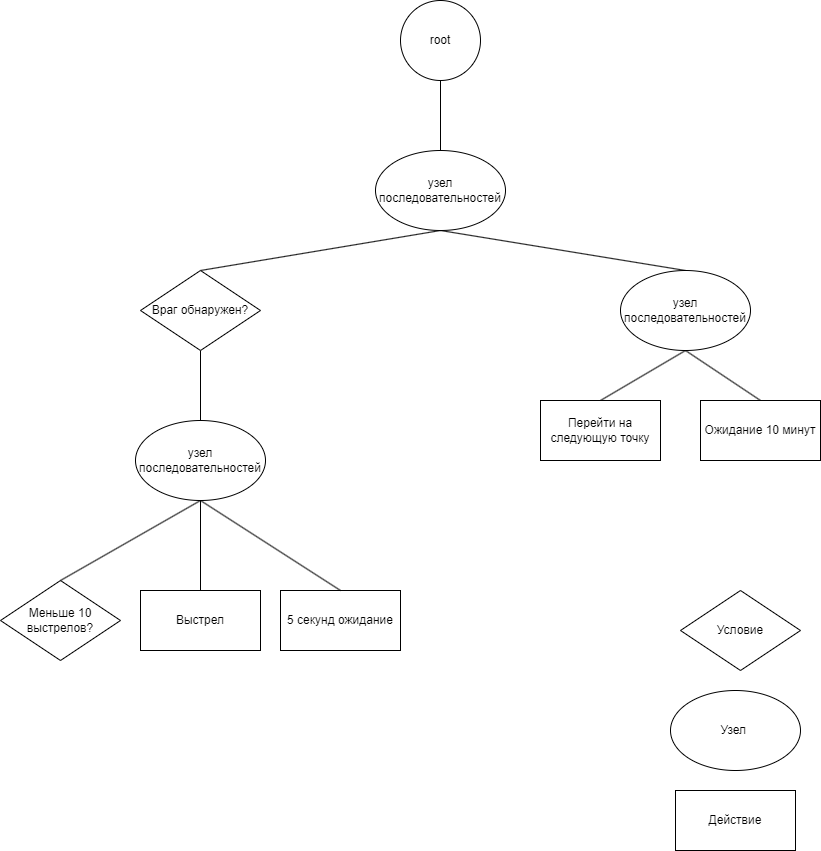

The diagram above was exported from draw.io. Its source (the exported page's mxGraphModel, read from the mxfile embedded in the PNG):
<mxGraphModel dx="1422" dy="762" grid="1" gridSize="10" guides="1" tooltips="1" connect="1" arrows="1" fold="1" page="1" pageScale="1" pageWidth="827" pageHeight="1169" math="0" shadow="0">
  <root>
    <mxCell id="0" />
    <mxCell id="1" parent="0" />
    <mxCell id="o2WRuejtFFmh0h3KTRtz-13" style="rounded=0;orthogonalLoop=1;jettySize=auto;html=1;exitX=0.5;exitY=1;exitDx=0;exitDy=0;entryX=0.5;entryY=0;entryDx=0;entryDy=0;endArrow=none;endFill=0;" parent="1" source="o2WRuejtFFmh0h3KTRtz-1" target="o2WRuejtFFmh0h3KTRtz-3" edge="1">
      <mxGeometry relative="1" as="geometry" />
    </mxCell>
    <mxCell id="o2WRuejtFFmh0h3KTRtz-14" style="edgeStyle=none;rounded=0;orthogonalLoop=1;jettySize=auto;html=1;exitX=0.5;exitY=1;exitDx=0;exitDy=0;entryX=0.5;entryY=0;entryDx=0;entryDy=0;endArrow=none;endFill=0;" parent="1" source="o2WRuejtFFmh0h3KTRtz-1" target="o2WRuejtFFmh0h3KTRtz-2" edge="1">
      <mxGeometry relative="1" as="geometry" />
    </mxCell>
    <mxCell id="o2WRuejtFFmh0h3KTRtz-1" value="узел последовательностей" style="ellipse;whiteSpace=wrap;html=1;" parent="1" vertex="1">
      <mxGeometry x="375" y="180" width="130" height="80" as="geometry" />
    </mxCell>
    <mxCell id="o2WRuejtFFmh0h3KTRtz-15" style="edgeStyle=none;rounded=0;orthogonalLoop=1;jettySize=auto;html=1;exitX=0.5;exitY=1;exitDx=0;exitDy=0;entryX=0.5;entryY=0;entryDx=0;entryDy=0;endArrow=none;endFill=0;" parent="1" source="o2WRuejtFFmh0h3KTRtz-2" target="o2WRuejtFFmh0h3KTRtz-11" edge="1">
      <mxGeometry relative="1" as="geometry" />
    </mxCell>
    <mxCell id="o2WRuejtFFmh0h3KTRtz-16" style="edgeStyle=none;rounded=0;orthogonalLoop=1;jettySize=auto;html=1;exitX=0.5;exitY=1;exitDx=0;exitDy=0;entryX=0.5;entryY=0;entryDx=0;entryDy=0;endArrow=none;endFill=0;" parent="1" source="o2WRuejtFFmh0h3KTRtz-2" target="o2WRuejtFFmh0h3KTRtz-12" edge="1">
      <mxGeometry relative="1" as="geometry" />
    </mxCell>
    <mxCell id="o2WRuejtFFmh0h3KTRtz-2" value="узел последовательностей" style="ellipse;whiteSpace=wrap;html=1;" parent="1" vertex="1">
      <mxGeometry x="620" y="300" width="130" height="80" as="geometry" />
    </mxCell>
    <mxCell id="o2WRuejtFFmh0h3KTRtz-17" style="edgeStyle=none;rounded=0;orthogonalLoop=1;jettySize=auto;html=1;exitX=0.5;exitY=1;exitDx=0;exitDy=0;entryX=0.5;entryY=0;entryDx=0;entryDy=0;endArrow=none;endFill=0;" parent="1" source="o2WRuejtFFmh0h3KTRtz-3" target="o2WRuejtFFmh0h3KTRtz-10" edge="1">
      <mxGeometry relative="1" as="geometry" />
    </mxCell>
    <mxCell id="o2WRuejtFFmh0h3KTRtz-3" value="Враг обнаружен?" style="rhombus;whiteSpace=wrap;html=1;" parent="1" vertex="1">
      <mxGeometry x="140" y="300" width="120" height="80" as="geometry" />
    </mxCell>
    <mxCell id="o2WRuejtFFmh0h3KTRtz-6" value="Выстрел" style="rounded=0;whiteSpace=wrap;html=1;" parent="1" vertex="1">
      <mxGeometry x="140" y="620" width="120" height="60" as="geometry" />
    </mxCell>
    <mxCell id="o2WRuejtFFmh0h3KTRtz-7" value="5 секунд ожидание" style="rounded=0;whiteSpace=wrap;html=1;" parent="1" vertex="1">
      <mxGeometry x="280" y="620" width="120" height="60" as="geometry" />
    </mxCell>
    <mxCell id="o2WRuejtFFmh0h3KTRtz-9" value="Меньше 10 выстрелов?" style="rhombus;whiteSpace=wrap;html=1;" parent="1" vertex="1">
      <mxGeometry y="610" width="120" height="80" as="geometry" />
    </mxCell>
    <mxCell id="o2WRuejtFFmh0h3KTRtz-18" style="edgeStyle=none;rounded=0;orthogonalLoop=1;jettySize=auto;html=1;entryX=0.5;entryY=0;entryDx=0;entryDy=0;endArrow=none;endFill=0;" parent="1" target="o2WRuejtFFmh0h3KTRtz-6" edge="1">
      <mxGeometry relative="1" as="geometry">
        <mxPoint x="200" y="530" as="sourcePoint" />
      </mxGeometry>
    </mxCell>
    <mxCell id="o2WRuejtFFmh0h3KTRtz-19" style="edgeStyle=none;rounded=0;orthogonalLoop=1;jettySize=auto;html=1;exitX=0.5;exitY=1;exitDx=0;exitDy=0;entryX=0.5;entryY=0;entryDx=0;entryDy=0;endArrow=none;endFill=0;" parent="1" source="o2WRuejtFFmh0h3KTRtz-10" target="o2WRuejtFFmh0h3KTRtz-7" edge="1">
      <mxGeometry relative="1" as="geometry" />
    </mxCell>
    <mxCell id="o2WRuejtFFmh0h3KTRtz-23" style="edgeStyle=none;rounded=0;orthogonalLoop=1;jettySize=auto;html=1;exitX=0.5;exitY=1;exitDx=0;exitDy=0;entryX=0.5;entryY=0;entryDx=0;entryDy=0;endArrow=none;endFill=0;" parent="1" source="o2WRuejtFFmh0h3KTRtz-10" target="o2WRuejtFFmh0h3KTRtz-9" edge="1">
      <mxGeometry relative="1" as="geometry" />
    </mxCell>
    <mxCell id="o2WRuejtFFmh0h3KTRtz-10" value="узел последовательностей" style="ellipse;whiteSpace=wrap;html=1;" parent="1" vertex="1">
      <mxGeometry x="135" y="450" width="130" height="80" as="geometry" />
    </mxCell>
    <mxCell id="o2WRuejtFFmh0h3KTRtz-11" value="Перейти на следующую точку" style="rounded=0;whiteSpace=wrap;html=1;" parent="1" vertex="1">
      <mxGeometry x="540" y="430" width="120" height="60" as="geometry" />
    </mxCell>
    <mxCell id="o2WRuejtFFmh0h3KTRtz-12" value="Ожидание 10 минут" style="rounded=0;whiteSpace=wrap;html=1;" parent="1" vertex="1">
      <mxGeometry x="700" y="430" width="120" height="60" as="geometry" />
    </mxCell>
    <mxCell id="o2WRuejtFFmh0h3KTRtz-24" value="Условие" style="rhombus;whiteSpace=wrap;html=1;" parent="1" vertex="1">
      <mxGeometry x="680" y="620" width="120" height="80" as="geometry" />
    </mxCell>
    <mxCell id="o2WRuejtFFmh0h3KTRtz-25" value="Узел&amp;nbsp;" style="ellipse;whiteSpace=wrap;html=1;" parent="1" vertex="1">
      <mxGeometry x="670" y="720" width="130" height="80" as="geometry" />
    </mxCell>
    <mxCell id="o2WRuejtFFmh0h3KTRtz-26" value="Действие" style="rounded=0;whiteSpace=wrap;html=1;" parent="1" vertex="1">
      <mxGeometry x="675" y="820" width="120" height="60" as="geometry" />
    </mxCell>
    <mxCell id="o2WRuejtFFmh0h3KTRtz-29" style="edgeStyle=none;rounded=0;orthogonalLoop=1;jettySize=auto;html=1;exitX=0.5;exitY=1;exitDx=0;exitDy=0;entryX=0.5;entryY=0;entryDx=0;entryDy=0;endArrow=none;endFill=0;" parent="1" source="o2WRuejtFFmh0h3KTRtz-28" target="o2WRuejtFFmh0h3KTRtz-1" edge="1">
      <mxGeometry relative="1" as="geometry" />
    </mxCell>
    <mxCell id="o2WRuejtFFmh0h3KTRtz-28" value="root" style="ellipse;whiteSpace=wrap;html=1;aspect=fixed;" parent="1" vertex="1">
      <mxGeometry x="400" y="30" width="80" height="80" as="geometry" />
    </mxCell>
  </root>
</mxGraphModel>